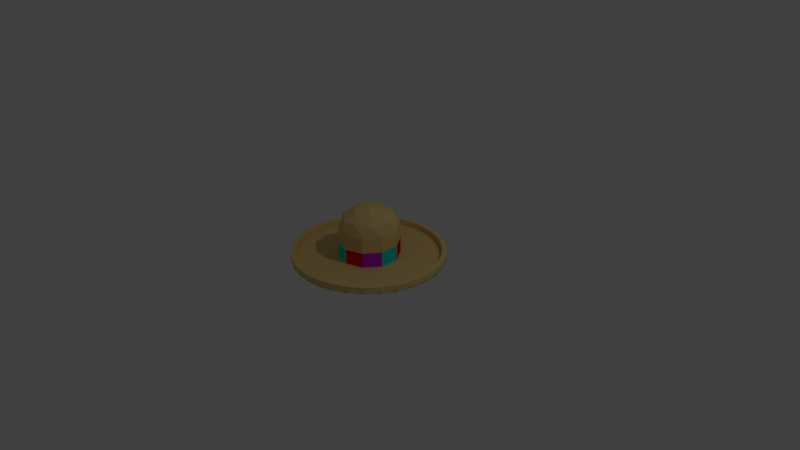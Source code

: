 # Source: Sombrero.blend  (saved by Blender 2.79.0; exported with 4.5.12 LTS)
import bpy
from mathutils import Matrix  # noqa: F401  (used for matrix-valued properties, if any)

bpy.ops.wm.read_factory_settings(use_empty=True)
scene = bpy.context.scene
scene.name = 'Scene'

# ---- collections
col_collection_1 = bpy.data.collections.new('Collection 1'); scene.collection.children.link(col_collection_1)

# ---- materials (node trees are filled in below, after node groups)
mat_material_001 = bpy.data.materials.new('Material.001')
mat_material_001.alpha_threshold = 0.0
mat_material_001.use_transparent_shadow = False
mat_material_001.diffuse_color = (0.8, 0.5741, 0.2279, 1.0)
mat_material_001.roughness = 0.5
mat_material_002 = bpy.data.materials.new('Material.002')
mat_material_002.alpha_threshold = 0.0
mat_material_002.use_transparent_shadow = False
mat_material_002.diffuse_color = (0.5594, 0.01736, 0.8, 1.0)
mat_material_002.roughness = 0.5
mat_material_003 = bpy.data.materials.new('Material.003')
mat_material_003.alpha_threshold = 0.0
mat_material_003.use_transparent_shadow = False
mat_material_003.diffuse_color = (0.006798, 0.8, 0.7368, 1.0)
mat_material_003.roughness = 0.5
mat_material_004 = bpy.data.materials.new('Material.004')
mat_material_004.alpha_threshold = 0.0
mat_material_004.use_transparent_shadow = False
mat_material_004.diffuse_color = (0.004009, 0.8, 0.0, 1.0)
mat_material_004.specular_color = (0.01096, 1.0, 0.0)
mat_material_004.roughness = 0.5
mat_material_005 = bpy.data.materials.new('Material.005')
mat_material_005.alpha_threshold = 0.0
mat_material_005.use_transparent_shadow = False
mat_material_005.diffuse_color = (0.8, 0.0, 0.005435, 1.0)
mat_material_005.roughness = 0.5

# ---- material node trees

# ---- world
world_world = bpy.data.worlds.new('World'); scene.world = world_world
world_world.color = (0.05088, 0.05088, 0.05088)
world_world.use_sun_shadow = False
world_world.sun_shadow_jitter_overblur = 0.0
world_world.cycles.sampling_method = 'MANUAL'

# ---- cameras
cam_camera = bpy.data.cameras.new('Camera')
cam_camera.clip_end = 100.0
cam_camera.lens = 35.0
cam_camera.sensor_width = 32.0
cam_camera.sensor_height = 18.0
cam_camera.ortho_scale = 7.314
cam_camera.dof.focus_distance = 0.0
cam_camera.dof.aperture_fstop = 128.0

# ---- lights
light_lamp = bpy.data.lights.new('Lamp', 'POINT')
light_lamp.transmission_factor = 0.0
light_lamp.cutoff_distance = 30.0
light_lamp.energy = 100.0
light_lamp.shadow_buffer_clip_start = 1.001
light_lamp.shadow_soft_size = 0.1
light_lamp.shadow_maximum_resolution = 0.006
light_lamp.use_absolute_resolution = True

# ---- meshes
me_circle = bpy.data.meshes.new('Circle')
me_circle.from_pydata([(-1.397e-08, 2.254e-07, -0.006811), (0.0, 1.0, 0.03051), (-0.1951, 0.9808, 0.03051), (-0.3827, 0.9239, 0.03051), (-0.5556, 0.8315, 0.03051), (-0.7071, 0.7071, 0.03051), (-0.8315, 0.5556, 0.03051), (-0.9239, 0.3827, 0.03051), (-0.9808, 0.1951, 0.03051), (-1.0, 7.55e-08, 0.03051), (-0.9808, -0.1951, 0.03051), (-0.9239, -0.3827, 0.03051), (-0.8315, -0.5556, 0.03051), (-0.7071, -0.7071, 0.03051), (-0.5556, -0.8315, 0.03051), (-0.3827, -0.9239, 0.03051), (-0.1951, -0.9808, 0.03051), (3.258e-07, -1.0, 0.03051), (0.1951, -0.9808, 0.03051), (0.3827, -0.9239, 0.03051), (0.5556, -0.8315, 0.03051), (0.7071, -0.7071, 0.03051), (0.8315, -0.5556, 0.03051), (0.9239, -0.3827, 0.03051), (0.9808, -0.1951, 0.03051), (1.0, 9.656e-07, 0.03051), (0.9808, 0.1951, 0.03051), (0.9239, 0.3827, 0.03051), (0.8315, 0.5556, 0.03051), (0.7071, 0.7071, 0.03051), (0.5556, 0.8315, 0.03051), (0.3827, 0.9239, 0.03051), (0.1951, 0.9808, 0.03051), (0.0, 1.0, 0.03051), (-0.1951, 0.9808, 0.03051), (-0.3827, 0.9239, 0.03051), (-0.5556, 0.8315, 0.03051), (-0.7071, 0.7071, 0.03051), (-0.8315, 0.5556, 0.03051), (-0.9239, 0.3827, 0.03051), (-0.9808, 0.1951, 0.03051), (-1.0, 7.55e-08, 0.03051), (-0.9808, -0.1951, 0.03051), (-0.9239, -0.3827, 0.03051), (-0.8315, -0.5556, 0.03051), (-0.7071, -0.7071, 0.03051), (-0.5556, -0.8315, 0.03051), (-0.3827, -0.9239, 0.03051), (-0.1951, -0.9808, 0.03051), (3.258e-07, -1.0, 0.03051), (0.1951, -0.9808, 0.03051), (0.3827, -0.9239, 0.03051), (0.5556, -0.8315, 0.03051), (0.7071, -0.7071, 0.03051), (0.8315, -0.5556, 0.03051), (0.9239, -0.3827, 0.03051), (0.9808, -0.1951, 0.03051), (1.0, 9.656e-07, 0.03051), (0.9808, 0.1951, 0.03051), (0.9239, 0.3827, 0.03051), (0.8315, 0.5556, 0.03051), (0.7071, 0.7071, 0.03051), (0.5556, 0.8315, 0.03051), (0.3827, 0.9239, 0.03051), (0.1951, 0.9808, 0.03051), (7.439e-12, 1.0, 0.08037), (-0.1951, 0.9808, 0.08037), (-0.3827, 0.9239, 0.08037), (-0.5556, 0.8315, 0.08037), (-0.7071, 0.7071, 0.08037), (-0.8315, 0.5556, 0.08037), (-0.9239, 0.3827, 0.08037), (-0.9808, 0.1951, 0.08037), (-1.0, 7.55e-08, 0.08037), (-0.9808, -0.1951, 0.08037), (-0.9239, -0.3827, 0.08037), (-0.8315, -0.5556, 0.08037), (-0.7071, -0.7071, 0.08037), (-0.5556, -0.8315, 0.08037), (-0.3827, -0.9239, 0.08037), (-0.1951, -0.9808, 0.08037), (3.258e-07, -1.0, 0.08037), (0.1951, -0.9808, 0.08037), (0.3827, -0.9239, 0.08037), (0.5556, -0.8315, 0.08037), (0.7071, -0.7071, 0.08037), (0.8315, -0.5556, 0.08037), (0.9239, -0.3827, 0.08037), (0.9808, -0.1951, 0.08037), (1.0, 9.656e-07, 0.08037), (0.9808, 0.1951, 0.08037), (0.9239, 0.3827, 0.08037), (0.8315, 0.5556, 0.08037), (0.7071, 0.7071, 0.08037), (0.5556, 0.8315, 0.08037), (0.3827, 0.9239, 0.08037), (0.1951, 0.9808, 0.08037), (-7.686e-09, 0.9352, 0.08037), (-0.1825, 0.9172, 0.08037), (-0.3579, 0.864, 0.08037), (-0.5196, 0.7776, 0.08037), (-0.6613, 0.6613, 0.08037), (-0.7776, 0.5196, 0.08037), (-0.864, 0.3579, 0.08037), (-0.9172, 0.1825, 0.08037), (-0.9352, 8.907e-08, 0.08037), (-0.9172, -0.1825, 0.08037), (-0.864, -0.3579, 0.08037), (-0.7776, -0.5196, 0.08037), (-0.6613, -0.6613, 0.08037), (-0.5196, -0.7776, 0.08037), (-0.3579, -0.864, 0.08037), (-0.1825, -0.9172, 0.08037), (2.97e-07, -0.9352, 0.08037), (0.1825, -0.9172, 0.08037), (0.3579, -0.864, 0.08037), (0.5196, -0.7776, 0.08037), (0.6613, -0.6613, 0.08037), (0.7776, -0.5196, 0.08037), (0.864, -0.3579, 0.08037), (0.9172, -0.1825, 0.08037), (0.9352, 9.215e-07, 0.08037), (0.9172, 0.1825, 0.08037), (0.864, 0.3579, 0.08037), (0.7776, 0.5196, 0.08037), (0.6613, 0.6613, 0.08037), (0.5196, 0.7776, 0.08037), (0.3579, 0.864, 0.08037), (0.1824, 0.9172, 0.08037), (0.001943, 0.9287, -5.987e-05), (-0.1805, 0.9107, -5.987e-05), (-0.3559, 0.8575, -5.987e-05), (-0.5176, 0.771, -5.987e-05), (-0.6594, 0.6547, -5.987e-05), (-0.7757, 0.513, -5.987e-05), (-0.8621, 0.3513, -5.987e-05), (-0.9153, 0.1759, -5.987e-05), (-0.9333, -0.006552, -5.987e-05), (-0.9153, -0.189, -5.987e-05), (-0.8621, -0.3644, -5.987e-05), (-0.7757, -0.5261, -5.987e-05), (-0.6594, -0.6678, -5.987e-05), (-0.5176, -0.7842, -5.987e-05), (-0.3559, -0.8706, -5.987e-05), (-0.1805, -0.9238, -5.987e-05), (0.001943, -0.9418, -5.987e-05), (0.1844, -0.9238, -5.987e-05), (0.3598, -0.8706, -5.987e-05), (0.5215, -0.7842, -5.987e-05), (0.6632, -0.6678, -5.987e-05), (0.7795, -0.5261, -5.987e-05), (0.866, -0.3644, -5.987e-05), (0.9192, -0.189, -5.987e-05), (0.9372, -0.006551, -5.987e-05), (0.9192, 0.1759, -5.987e-05), (0.866, 0.3513, -5.987e-05), (0.7795, 0.513, -5.987e-05), (0.6632, 0.6547, -5.987e-05), (0.5215, 0.7711, -5.987e-05), (0.3598, 0.8575, -5.987e-05), (0.1844, 0.9107, -5.987e-05), (-0.3773, 0.1304, 0.2025), (-0.3773, -0.08909, 0.2025), (-0.005737, -0.3345, 0.2025), (-0.2354, -0.2667, 0.2025), (0.3658, -0.08909, 0.2025), (0.2239, -0.2667, 0.2025), (0.2239, 0.308, 0.2025), (0.3658, 0.1304, 0.2025), (-0.2354, 0.308, 0.2025), (-0.005737, 0.3759, 0.2025), (0.2769, -0.1899, 0.5295), (-0.1137, -0.3201, 0.5295), (0.2769, 0.2313, 0.5295), (-0.1137, 0.3614, 0.5295), (-0.3551, 0.02068, 0.5295), (-0.005737, 0.02068, 0.6917), (-0.3773, 0.1445, 0.3982), (-0.3773, -0.1031, 0.3982), (-0.005737, -0.3799, 0.3982), (-0.2354, -0.3034, 0.3982), (0.3658, -0.1031, 0.3982), (0.2239, -0.3034, 0.3982), (0.2239, 0.3447, 0.3982), (0.3658, 0.1445, 0.3982), (-0.2354, 0.3447, 0.3982), (-0.005737, 0.4212, 0.3982), (-0.2746, -0.1796, 0.5525), (0.09695, -0.3034, 0.5525), (0.3266, 0.02068, 0.5525), (0.09695, 0.3447, 0.5525), (-0.2746, 0.221, 0.5525), (-0.0692, -0.1796, 0.6479), (-0.2111, 0.02068, 0.6479), (0.1604, -0.1031, 0.6479), (0.1604, 0.1445, 0.6479), (-0.0692, 0.221, 0.6479), (-0.3773, 0.1445, 0.002007), (-0.3773, -0.1031, 0.002007), (-0.005737, -0.3799, 0.002007), (-0.2354, -0.3034, 0.002007), (0.3658, -0.1031, 0.002007), (0.2239, -0.3034, 0.002007), (0.2239, 0.3447, 0.002007), (0.3658, 0.1445, 0.002007), (-0.2354, 0.3447, 0.002007), (-0.005737, 0.4212, 0.002007), (0.2239, 0.3447, 0.2107), (0.3658, 0.1445, 0.2075), (-0.2354, -0.3034, 0.1956), (-0.3773, -0.1031, 0.1989), (0.2239, -0.3034, 0.198), (-0.005737, -0.3799, 0.1953), (0.3658, -0.1031, 0.2026), (-0.005737, 0.4212, 0.2111), (-0.3773, 0.1445, 0.2037), (-0.2354, 0.3447, 0.2084), (-0.1951, 0.9808, -0.006811), (0.0, 1.0, -0.006811), (-0.3827, 0.9239, -0.006811), (-0.5556, 0.8315, -0.006811), (-0.7071, 0.7071, -0.006811), (-0.8315, 0.5556, -0.006811), (-0.9239, 0.3827, -0.006811), (-0.9808, 0.1951, -0.006813), (-1.0, 7.55e-08, -0.006811), (-0.9808, -0.1951, -0.006811), (-0.9239, -0.3827, -0.006811), (-0.8315, -0.5556, -0.006811), (-0.7071, -0.7071, -0.006811), (-0.5556, -0.8315, -0.006811), (-0.3827, -0.9239, -0.006811), (-0.1951, -0.9808, -0.006811), (3.258e-07, -1.0, -0.006811), (0.1951, -0.9808, -0.006811), (0.3827, -0.9239, -0.006811), (0.5556, -0.8315, -0.006811), (0.7071, -0.7071, -0.006811), (0.8315, -0.5556, -0.006811), (0.9239, -0.3827, -0.006811), (0.9808, -0.1951, -0.006811), (1.0, 9.656e-07, -0.006811), (0.9808, 0.1951, -0.006813), (0.9239, 0.3827, -0.006811), (0.8315, 0.5556, -0.006811), (0.7071, 0.7071, -0.006811), (0.5556, 0.8315, -0.006811), (0.3827, 0.9239, -0.006811), (0.1951, 0.9808, -0.006811), (0.001943, 0.3266, -5.987e-05), (-0.06306, 0.3202, -5.987e-05), (-0.1256, 0.3013, -5.987e-05), (-0.1832, 0.2705, -5.987e-05), (-0.2337, 0.2291, -5.987e-05), (-0.2751, 0.1786, -5.987e-05), (-0.3059, 0.121, -5.987e-05), (-0.3249, 0.05845, -5.987e-05), (-0.3313, -0.006552, -5.987e-05), (-0.3249, -0.07156, -5.987e-05), (-0.3059, -0.1341, -5.987e-05), (-0.2751, -0.1917, -5.987e-05), (-0.2337, -0.2422, -5.987e-05), (-0.1832, -0.2836, -5.987e-05), (-0.1256, -0.3144, -5.987e-05), (-0.06306, -0.3333, -5.987e-05), (0.001943, -0.3397, -5.987e-05), (0.06695, -0.3333, -5.987e-05), (0.1295, -0.3144, -5.987e-05), (0.1871, -0.2836, -5.987e-05), (0.2375, -0.2422, -5.987e-05), (0.279, -0.1917, -5.987e-05), (0.3098, -0.1341, -5.987e-05), (0.3287, -0.07155, -5.987e-05), (0.3351, -0.006551, -5.987e-05), (0.3287, 0.05845, -5.987e-05), (0.3098, 0.121, -5.987e-05), (0.279, 0.1786, -5.987e-05), (0.2375, 0.2291, -5.987e-05), (0.1871, 0.2705, -5.987e-05), (0.1295, 0.3013, -5.987e-05), (0.06695, 0.3202, -5.987e-05)], [], [(19, 51, 52, 20), (227, 228, 12, 11), (241, 242, 26, 25), (228, 229, 13, 12), (242, 243, 27, 26), (229, 230, 14, 13), (243, 244, 28, 27), (230, 231, 15, 14), (218, 217, 2, 1), (244, 245, 29, 28), (231, 232, 16, 15), (217, 219, 3, 2), (245, 246, 30, 29), (232, 233, 17, 16), (219, 220, 4, 3), (246, 247, 31, 30), (233, 234, 18, 17), (220, 221, 5, 4), (247, 248, 32, 31), (234, 235, 19, 18), (221, 222, 6, 5), (248, 218, 1, 32), (235, 236, 20, 19), (222, 223, 7, 6), (236, 237, 21, 20), (223, 224, 8, 7), (237, 238, 22, 21), (224, 225, 9, 8), (238, 239, 23, 22), (225, 226, 10, 9), (239, 240, 24, 23), (226, 227, 11, 10), (240, 241, 25, 24), (54, 55, 87, 86), (6, 38, 39, 7), (20, 52, 53, 21), (7, 39, 40, 8), (21, 53, 54, 22), (8, 40, 41, 9), (22, 54, 55, 23), (9, 41, 42, 10), (23, 55, 56, 24), (10, 42, 43, 11), (24, 56, 57, 25), (11, 43, 44, 12), (25, 57, 58, 26), (12, 44, 45, 13), (26, 58, 59, 27), (13, 45, 46, 14), (27, 59, 60, 28), (14, 46, 47, 15), (1, 33, 34, 2), (28, 60, 61, 29), (15, 47, 48, 16), (2, 34, 35, 3), (29, 61, 62, 30), (16, 48, 49, 17), (3, 35, 36, 4), (30, 62, 63, 31), (17, 49, 50, 18), (4, 36, 37, 5), (31, 63, 64, 32), (18, 50, 51, 19), (5, 37, 38, 6), (32, 64, 33, 1), (41, 42, 74, 73), (55, 56, 88, 87), (42, 43, 75, 74), (56, 57, 89, 88), (43, 44, 76, 75), (57, 58, 90, 89), (44, 45, 77, 76), (58, 59, 91, 90), (45, 46, 78, 77), (59, 60, 92, 91), (46, 47, 79, 78), (33, 34, 66, 65), (60, 61, 93, 92), (47, 48, 80, 79), (34, 35, 67, 66), (61, 62, 94, 93), (48, 49, 81, 80), (35, 36, 68, 67), (62, 63, 95, 94), (49, 50, 82, 81), (36, 37, 69, 68), (63, 64, 96, 95), (50, 51, 83, 82), (37, 38, 70, 69), (64, 33, 65, 96), (51, 52, 84, 83), (38, 39, 71, 70), (52, 53, 85, 84), (39, 40, 72, 71), (53, 54, 86, 85), (40, 41, 73, 72), (89, 90, 122, 121), (76, 77, 109, 108), (90, 91, 123, 122), (77, 78, 110, 109), (91, 92, 124, 123), (78, 79, 111, 110), (65, 66, 98, 97), (92, 93, 125, 124), (79, 80, 112, 111), (66, 67, 99, 98), (93, 94, 126, 125), (80, 81, 113, 112), (67, 68, 100, 99), (94, 95, 127, 126), (81, 82, 114, 113), (68, 69, 101, 100), (95, 96, 128, 127), (82, 83, 115, 114), (69, 70, 102, 101), (96, 65, 97, 128), (83, 84, 116, 115), (70, 71, 103, 102), (84, 85, 117, 116), (71, 72, 104, 103), (85, 86, 118, 117), (72, 73, 105, 104), (86, 87, 119, 118), (73, 74, 106, 105), (87, 88, 120, 119), (74, 75, 107, 106), (88, 89, 121, 120), (75, 76, 108, 107), (122, 123, 155, 154), (109, 110, 142, 141), (123, 124, 156, 155), (110, 111, 143, 142), (97, 98, 130, 129), (124, 125, 157, 156), (111, 112, 144, 143), (98, 99, 131, 130), (125, 126, 158, 157), (112, 113, 145, 144), (99, 100, 132, 131), (126, 127, 159, 158), (113, 114, 146, 145), (100, 101, 133, 132), (127, 128, 160, 159), (114, 115, 147, 146), (101, 102, 134, 133), (128, 97, 129, 160), (115, 116, 148, 147), (102, 103, 135, 134), (116, 117, 149, 148), (103, 104, 136, 135), (117, 118, 150, 149), (104, 105, 137, 136), (118, 119, 151, 150), (105, 106, 138, 137), (119, 120, 152, 151), (106, 107, 139, 138), (120, 121, 153, 152), (107, 108, 140, 139), (121, 122, 154, 153), (108, 109, 141, 140), (161, 169, 170, 167, 168, 165, 166, 163, 164, 162), (172, 192, 187), (171, 194, 188), (173, 195, 189), (174, 196, 190), (175, 193, 191), (193, 176, 196), (193, 196, 191), (191, 196, 174), (196, 176, 195), (196, 195, 190), (190, 195, 173), (195, 176, 194), (195, 194, 189), (189, 194, 171), (194, 176, 192), (194, 192, 188), (188, 192, 172), (192, 176, 193), (192, 193, 187), (187, 193, 175), (177, 175, 191), (177, 191, 185), (185, 191, 174), (186, 174, 190), (186, 190, 183), (183, 190, 173), (184, 173, 189), (184, 189, 181), (181, 189, 171), (182, 171, 188), (182, 188, 179), (179, 188, 172), (180, 172, 187), (180, 187, 178), (178, 187, 175), (185, 174, 186), (183, 173, 184), (181, 171, 182), (179, 172, 180), (178, 175, 177), (208, 204, 203, 207), (210, 198, 200, 209), (212, 199, 202, 211), (211, 202, 201, 213), (213, 201, 204, 208), (207, 203, 206, 214), (209, 200, 199, 212), (216, 205, 197, 215), (214, 206, 205, 216), (215, 197, 198, 210), (185, 216, 215, 177), (186, 214, 216, 185), (179, 212, 211, 182), (182, 211, 213, 181), (177, 215, 210, 178), (178, 210, 209, 180), (180, 209, 212, 179), (181, 213, 208, 184), (184, 208, 207, 183), (183, 207, 214, 186), (0, 217, 218), (0, 219, 217), (0, 220, 219), (0, 221, 220), (0, 222, 221), (0, 223, 222), (0, 224, 223), (0, 225, 224), (0, 226, 225), (0, 227, 226), (0, 228, 227), (0, 229, 228), (0, 230, 229), (0, 231, 230), (0, 232, 231), (0, 233, 232), (0, 234, 233), (0, 235, 234), (0, 236, 235), (0, 237, 236), (0, 238, 237), (0, 239, 238), (0, 240, 239), (0, 241, 240), (0, 242, 241), (0, 243, 242), (0, 244, 243), (0, 245, 244), (0, 246, 245), (0, 247, 246), (0, 248, 247), (0, 218, 248), (159, 160, 280, 279), (146, 147, 267, 266), (133, 134, 254, 253), (160, 129, 249, 280), (147, 148, 268, 267), (134, 135, 255, 254), (148, 149, 269, 268), (135, 136, 256, 255), (149, 150, 270, 269), (136, 137, 257, 256), (150, 151, 271, 270), (137, 138, 258, 257), (151, 152, 272, 271), (138, 139, 259, 258), (152, 153, 273, 272), (139, 140, 260, 259), (153, 154, 274, 273), (140, 141, 261, 260), (154, 155, 275, 274), (141, 142, 262, 261), (155, 156, 276, 275), (142, 143, 263, 262), (129, 130, 250, 249), (156, 157, 277, 276), (143, 144, 264, 263), (130, 131, 251, 250), (157, 158, 278, 277), (144, 145, 265, 264), (131, 132, 252, 251), (158, 159, 279, 278), (145, 146, 266, 265), (132, 133, 253, 252)])
me_circle.polygons.foreach_set('material_index', [0, 0, 0, 0, 0, 0, 0, 0, 0, 0, 0, 0, 0, 0, 0, 0, 0, 0, 0, 0, 0, 0, 0, 0, 0, 0, 0, 0, 0, 0, 0, 0, 0, 0, 0, 0, 0, 0, 0, 0, 0, 0, 0, 0, 0, 0, 0, 0, 0, 0, 0, 0, 0, 0, 0, 0, 0, 0, 0, 0, 0, 0, 0, 0, 0, 0, 0, 0, 0, 0, 0, 0, 0, 0, 0, 0, 0, 0, 0, 0, 0, 0, 0, 0, 0, 0, 0, 0, 0, 0, 0, 0, 0, 0, 0, 0, 0, 0, 0, 0, 0, 0, 0, 0, 0, 0, 0, 0, 0, 0, 0, 0, 0, 0, 0, 0, 0, 0, 0, 0, 0, 0, 0, 0, 0, 0, 0, 0, 0, 0, 0, 0, 0, 0, 0, 0, 0, 0, 0, 0, 0, 0, 0, 0, 0, 0, 0, 0, 0, 0, 0, 0, 0, 0, 0, 0, 0, 0, 0, 0, 0, 0, 0, 0, 0, 0, 0, 0, 0, 0, 0, 0, 0, 0, 0, 0, 0, 0, 0, 0, 0, 0, 0, 0, 0, 0, 0, 0, 0, 0, 0, 0, 0, 0, 0, 0, 0, 0, 0, 0, 0, 4, 3, 4, 1, 2, 1, 2, 2, 3, 1, 0, 0, 0, 0, 0, 0, 0, 0, 0, 0, 0, 0, 0, 0, 0, 0, 0, 0, 0, 0, 0, 0, 0, 0, 0, 0, 0, 0, 0, 0, 0, 0, 0, 0, 0, 0, 0, 0, 0, 0, 0, 0, 0, 0, 0, 0, 0, 0, 0, 0, 0, 0, 0, 0, 0, 0, 0, 0, 0, 0, 0, 0, 0, 0, 0, 0, 0, 0, 0, 0, 0, 0, 0, 0])
me_circle.materials.append(mat_material_001)
me_circle.materials.append(mat_material_002)
me_circle.materials.append(mat_material_003)
me_circle.materials.append(mat_material_004)
me_circle.materials.append(mat_material_005)
me_circle.use_remesh_preserve_volume = False
me_circle.use_remesh_preserve_attributes = False
me_circle.use_mirror_vertex_groups = False
me_circle.update()
me_circle.normals_split_custom_set([tuple(v) for v in zip(*[iter([0.0, 0.0, 1.0, 0.0, 0.0, 1.0, 0.0, 0.0, 1.0, 0.0, 0.0, 1.0, 0.4714, -0.8819, 0.0, -0.4714, 0.8819, -4.371e-08, -0.8819, -0.4714, 0.0, -0.8819, -0.4714, 0.0, -0.09799, 0.9952, -9.183e-06, 0.09804, -0.9952, 9.148e-06, 0.9952, 0.09798, -3.079e-05, 0.9952, 0.09798, -3.079e-05, 0.6344, -0.773, 0.0, -0.6344, 0.773, -4.371e-08, -0.773, -0.6344, 0.0, -0.773, -0.6344, 0.0, -0.2903, 0.9569, 9.181e-06, 0.2903, -0.9569, -9.103e-06, 0.9569, 0.2903, -3.106e-05, 0.9569, 0.2903, -3.106e-05, 0.773, -0.6344, 0.0, -0.773, 0.6344, -4.371e-08, -0.6344, -0.773, 0.0, -0.6344, -0.773, 0.0, -0.4714, 0.8819, 0.0, 0.4714, -0.8819, -4.371e-08, 0.8819, 0.4714, 0.0, 0.8819, 0.4714, 0.0, 0.8819, -0.4714, 0.0, -0.8819, 0.4714, -4.371e-08, -0.4714, -0.8819, 0.0, -0.4714, -0.8819, 0.0, -0.9952, -0.09802, 0.0, 0.9952, 0.09802, -4.371e-08, -0.09802, 0.9952, 0.0, -0.09802, 0.9952, 0.0, -0.6344, 0.773, 0.0, 0.6344, -0.773, -4.371e-08, 0.773, 0.6344, 0.0, 0.773, 0.6344, 0.0, 0.9569, -0.2903, 0.0, -0.9569, 0.2903, -4.371e-08, -0.2903, -0.9569, 0.0, -0.2903, -0.9569, 0.0, -0.9569, -0.2903, 0.0, 0.9569, 0.2903, -4.371e-08, -0.2903, 0.9569, 0.0, -0.2903, 0.9569, 0.0, -0.773, 0.6344, 0.0, 0.773, -0.6344, -4.371e-08, 0.6344, 0.773, 0.0, 0.6344, 0.773, 0.0, 0.9952, -0.09802, 0.0, -0.9952, 0.09802, -4.371e-08, -0.09802, -0.9952, 0.0, -0.09802, -0.9952, 0.0, -0.8819, -0.4714, 0.0, 0.8819, 0.4714, -4.371e-08, -0.4714, 0.8819, 0.0, -0.4714, 0.8819, 0.0, -0.8819, 0.4714, 0.0, 0.8819, -0.4714, -4.371e-08, 0.4714, 0.8819, 0.0, 0.4714, 0.8819, 0.0, 0.9952, 0.09802, 0.0, -0.9952, -0.09802, -4.371e-08, 0.09802, -0.9952, 0.0, 0.09802, -0.9952, 0.0, -0.773, -0.6344, 0.0, 0.773, 0.6344, -4.371e-08, -0.6344, 0.773, 0.0, -0.6344, 0.773, 0.0, -0.9569, 0.2903, 0.0, 0.9569, -0.2903, -4.371e-08, 0.2903, 0.9569, 0.0, 0.2903, 0.9569, 0.0, 0.9569, 0.2903, 0.0, -0.9569, -0.2903, -4.371e-08, 0.2903, -0.9569, 0.0, 0.2903, -0.9569, 0.0, -0.6344, -0.773, 0.0, 0.6344, 0.773, -4.371e-08, -0.773, 0.6344, 0.0, -0.773, 0.6344, 0.0, -0.9952, 0.09802, 0.0, 0.9952, -0.09802, -4.371e-08, 0.09802, 0.9952, 0.0, 0.09802, 0.9952, 0.0, 0.8819, 0.4714, 0.0, -0.8819, -0.4714, -4.371e-08, 0.4714, -0.8819, 0.0, 0.4714, -0.8819, 0.0, -0.4714, -0.8819, 0.0, 0.4714, 0.8819, -4.371e-08, -0.8819, 0.4714, 0.0, -0.8819, 0.4714, 0.0, 0.773, 0.6344, 0.0, -0.773, -0.6344, -4.371e-08, 0.6344, -0.773, 0.0, 0.6344, -0.773, 0.0, -0.2903, -0.9569, -9.183e-06, 0.2903, 0.9569, 9.092e-06, -0.9569, 0.2903, -3.081e-05, -0.9569, 0.2903, -3.081e-05, 0.6344, 0.773, 0.0, -0.6344, -0.773, -4.371e-08, 0.773, -0.6344, 0.0, 0.773, -0.6344, 0.0, -0.09804, -0.9952, 9.181e-06, 0.09799, 0.9952, -9.103e-06, -0.9952, 0.09798, -3.079e-05, -0.9952, 0.09798, -3.079e-05, 0.4714, 0.8819, 0.0, -0.4714, -0.8819, -4.371e-08, 0.8819, -0.4714, 0.0, 0.8819, -0.4714, 0.0, 0.09802, -0.9952, 0.0, -0.09802, 0.9952, -4.371e-08, -0.9952, -0.09802, 0.0, -0.9952, -0.09802, 0.0, 0.2903, 0.9569, 0.0, -0.2903, -0.9569, -4.371e-08, 0.9569, -0.2903, 0.0, 0.9569, -0.2903, 0.0, 0.2903, -0.9569, 0.0, -0.2903, 0.9569, -4.371e-08, -0.9569, -0.2903, 0.0, -0.9569, -0.2903, 0.0, 0.09802, 0.9952, 0.0, -0.09802, -0.9952, -4.371e-08, 0.9952, -0.09802, 0.0, 0.9952, -0.09802, 0.0, 0.8819, -0.4714, 0.0, 0.8819, -0.4714, 0.0, 0.8819, -0.4714, 0.0, 0.8819, -0.4714, 0.0, 0.0, 0.0, 1.0, 0.0, 0.0, 1.0, 0.0, 0.0, 1.0, 0.0, 0.0, 1.0, 0.0, 0.0, 1.0, 0.0, 0.0, 1.0, 0.0, 0.0, 1.0, 0.0, 0.0, 1.0, 0.0, 0.0, 1.0, 0.0, 0.0, 1.0, 0.0, 0.0, 1.0, 0.0, 0.0, 1.0, 0.0, 0.0, 1.0, 0.0, 0.0, 1.0, 0.0, 0.0, 1.0, 0.0, 0.0, 1.0, 0.0, 0.0, 1.0, 0.0, 0.0, 1.0, 0.0, 0.0, 1.0, 0.0, 0.0, 1.0, 0.0, 0.0, 1.0, 0.0, 0.0, 1.0, 0.0, 0.0, 1.0, 0.0, 0.0, 1.0, 0.0, 0.0, 1.0, 0.0, 0.0, 1.0, 0.0, 0.0, 1.0, 0.0, 0.0, 1.0, 0.0, 0.0, 1.0, 0.0, 0.0, 1.0, 0.0, 0.0, 1.0, 0.0, 0.0, 1.0, 0.0, 0.0, 1.0, 0.0, 0.0, 1.0, 0.0, 0.0, 1.0, 0.0, 0.0, 1.0, 0.0, 0.0, 1.0, 0.0, 0.0, 1.0, 0.0, 0.0, 1.0, 0.0, 0.0, 1.0, 0.0, 0.0, 1.0, 0.0, 0.0, 1.0, 0.0, 0.0, 1.0, 0.0, 0.0, 1.0, 0.0, 0.0, 1.0, 0.0, 0.0, 1.0, 0.0, 0.0, 1.0, 0.0, 0.0, 1.0, 0.0, 0.0, 1.0, 0.0, 0.0, 1.0, 0.0, 0.0, 1.0, 0.0, 0.0, 1.0, 0.0, 0.0, 1.0, 0.0, 0.0, 1.0, 0.0, 0.0, 1.0, 0.0, 0.0, 1.0, 0.0, 0.0, 1.0, 0.0, 0.0, 1.0, 0.0, 0.0, 1.0, 0.0, 0.0, 1.0, 0.0, 0.0, 1.0, 0.0, 0.0, 1.0, 0.0, 0.0, 1.0, 0.0, 0.0, 1.0, 0.0, 0.0, 1.0, 0.0, 0.0, 1.0, 0.0, 0.0, 1.0, 0.0, 0.0, 1.0, 0.0, 0.0, 1.0, 0.0, 0.0, 1.0, 0.0, 0.0, 1.0, 0.0, 0.0, 1.0, 0.0, 0.0, 1.0, 0.0, 0.0, 1.0, 0.0, 0.0, 1.0, 0.0, 0.0, 1.0, 0.0, 0.0, 1.0, 0.0, 0.0, 1.0, 0.0, 0.0, 1.0, 0.0, 0.0, 1.0, 0.0, 0.0, 1.0, 0.0, 0.0, 1.0, 0.0, 0.0, 1.0, 0.0, 0.0, 1.0, 0.0, 0.0, 1.0, 0.0, 0.0, 1.0, 0.0, 0.0, 1.0, 0.0, 0.0, 1.0, 0.0, 0.0, 1.0, 0.0, 0.0, 1.0, 0.0, 0.0, 1.0, 0.0, 0.0, 1.0, 0.0, 0.0, 1.0, 0.0, 0.0, 1.0, 0.0, 0.0, 1.0, 0.0, 0.0, 1.0, 0.0, 0.0, 1.0, 0.0, 0.0, 1.0, 0.0, 0.0, 1.0, 0.0, 0.0, 1.0, 0.0, 0.0, 1.0, 0.0, 0.0, 1.0, 0.0, 0.0, 1.0, 0.0, 0.0, 1.0, 0.0, 0.0, 1.0, 0.0, 0.0, 1.0, 0.0, 0.0, 1.0, 0.0, 0.0, 1.0, 0.0, 0.0, 1.0, 0.0, 0.0, 1.0, 0.0, 0.0, 1.0, 0.0, 0.0, 1.0, 0.0, 0.0, 1.0, 0.0, 0.0, 1.0, 0.0, 0.0, 1.0, 0.0, 0.0, 1.0, 0.0, 0.0, 1.0, 0.0, 0.0, 1.0, 0.0, 0.0, 1.0, 0.0, 0.0, 1.0, 0.0, 0.0, 1.0, 0.0, 0.0, 1.0, 0.0, 0.0, 1.0, 0.0, 0.0, 1.0, -0.9952, -0.09802, 0.0, -0.9952, -0.09802, 0.0, -0.9952, -0.09802, 0.0, -0.9952, -0.09802, 0.0, 0.9569, -0.2903, 0.0, 0.9569, -0.2903, 0.0, 0.9569, -0.2903, 0.0, 0.9569, -0.2903, 0.0, -0.9569, -0.2903, 0.0, -0.9569, -0.2903, 0.0, -0.9569, -0.2903, 0.0, -0.9569, -0.2903, 0.0, 0.9952, -0.09802, 0.0, 0.9952, -0.09802, 0.0, 0.9952, -0.09802, 0.0, 0.9952, -0.09802, 0.0, -0.8819, -0.4714, 0.0, -0.8819, -0.4714, 0.0, -0.8819, -0.4714, 0.0, -0.8819, -0.4714, 0.0, 0.9952, 0.09799, 9.46e-05, 0.9952, 0.09799, 9.46e-05, 0.9952, 0.09799, 9.46e-05, 0.9952, 0.09799, 9.46e-05, -0.773, -0.6344, 0.0, -0.773, -0.6344, 0.0, -0.773, -0.6344, 0.0, -0.773, -0.6344, 0.0, 0.9569, 0.2903, 9.471e-05, 0.9569, 0.2903, 9.471e-05, 0.9569, 0.2903, 9.471e-05, 0.9569, 0.2903, 9.471e-05, -0.6344, -0.773, 0.0, -0.6344, -0.773, 0.0, -0.6344, -0.773, 0.0, -0.6344, -0.773, 0.0, 0.8819, 0.4714, 0.0, 0.8819, 0.4714, 0.0, 0.8819, 0.4714, 0.0, 0.8819, 0.4714, 0.0, -0.4714, -0.8819, 0.0, -0.4714, -0.8819, 0.0, -0.4714, -0.8819, 0.0, -0.4714, -0.8819, 0.0, -0.09802, 0.9952, 0.0, -0.09802, 0.9952, 0.0, -0.09802, 0.9952, 0.0, -0.09802, 0.9952, 0.0, 0.773, 0.6344, 0.0, 0.773, 0.6344, 0.0, 0.773, 0.6344, 0.0, 0.773, 0.6344, 0.0, -0.2903, -0.9569, 0.0, -0.2903, -0.9569, 0.0, -0.2903, -0.9569, 0.0, -0.2903, -0.9569, 0.0, -0.2903, 0.9569, 0.0, -0.2903, 0.9569, 0.0, -0.2903, 0.9569, 0.0, -0.2903, 0.9569, 0.0, 0.6344, 0.773, 0.0, 0.6344, 0.773, 0.0, 0.6344, 0.773, 0.0, 0.6344, 0.773, 0.0, -0.09802, -0.9952, 0.0, -0.09802, -0.9952, 0.0, -0.09802, -0.9952, 0.0, -0.09802, -0.9952, 0.0, -0.4714, 0.8819, 0.0, -0.4714, 0.8819, 0.0, -0.4714, 0.8819, 0.0, -0.4714, 0.8819, 0.0, 0.4714, 0.8819, 0.0, 0.4714, 0.8819, 0.0, 0.4714, 0.8819, 0.0, 0.4714, 0.8819, 0.0, 0.09802, -0.9952, 0.0, 0.09802, -0.9952, 0.0, 0.09802, -0.9952, 0.0, 0.09802, -0.9952, 0.0, -0.6344, 0.773, 0.0, -0.6344, 0.773, 0.0, -0.6344, 0.773, 0.0, -0.6344, 0.773, 0.0, 0.2903, 0.9569, 0.0, 0.2903, 0.9569, 0.0, 0.2903, 0.9569, 0.0, 0.2903, 0.9569, 0.0, 0.2903, -0.9569, 0.0, 0.2903, -0.9569, 0.0, 0.2903, -0.9569, 0.0, 0.2903, -0.9569, 0.0, -0.773, 0.6344, 0.0, -0.773, 0.6344, 0.0, -0.773, 0.6344, 0.0, -0.773, 0.6344, 0.0, 0.09802, 0.9952, 0.0, 0.09802, 0.9952, 0.0, 0.09802, 0.9952, 0.0, 0.09802, 0.9952, 0.0, 0.4714, -0.8819, 0.0, 0.4714, -0.8819, 0.0, 0.4714, -0.8819, 0.0, 0.4714, -0.8819, 0.0, -0.8819, 0.4714, 0.0, -0.8819, 0.4714, 0.0, -0.8819, 0.4714, 0.0, -0.8819, 0.4714, 0.0, 0.6344, -0.773, 0.0, 0.6344, -0.773, 0.0, 0.6344, -0.773, 0.0, 0.6344, -0.773, 0.0, -0.9569, 0.2903, 9.452e-05, -0.9569, 0.2903, 9.452e-05, -0.9569, 0.2903, 9.452e-05, -0.9569, 0.2903, 9.452e-05, 0.773, -0.6344, 0.0, 0.773, -0.6344, 0.0, 0.773, -0.6344, 0.0, 0.773, -0.6344, 0.0, -0.9952, 0.09799, 9.46e-05, -0.9952, 0.09799, 9.46e-05, -0.9952, 0.09799, 9.46e-05, -0.9952, 0.09799, 9.46e-05, 0.0, 0.0, 1.0, 0.0, 0.0, 1.0, 0.0, 0.0, 1.0, 0.0, 0.0, 1.0, 7.615e-08, 0.0, 1.0, 7.615e-08, 0.0, 1.0, 7.615e-08, 0.0, 1.0, 7.615e-08, 0.0, 1.0, 7.615e-08, 0.0, 1.0, 7.615e-08, 0.0, 1.0, 7.615e-08, 0.0, 1.0, 7.615e-08, 0.0, 1.0, 0.0, 0.0, 1.0, 0.0, 0.0, 1.0, 0.0, 0.0, 1.0, 0.0, 0.0, 1.0, -7.615e-08, 0.0, 1.0, -7.615e-08, 0.0, 1.0, -7.615e-08, 0.0, 1.0, -7.615e-08, 0.0, 1.0, 0.0, 0.0, 1.0, 0.0, 0.0, 1.0, 0.0, 0.0, 1.0, 0.0, 0.0, 1.0, 9.519e-09, 0.0, 1.0, 9.519e-09, 0.0, 1.0, 9.519e-09, 0.0, 1.0, 9.519e-09, 0.0, 1.0, 0.0, 0.0, 1.0, 0.0, 0.0, 1.0, 0.0, 0.0, 1.0, 0.0, 0.0, 1.0, 3.808e-08, 0.0, 1.0, 3.808e-08, 0.0, 1.0, 3.808e-08, 0.0, 1.0, 3.808e-08, 0.0, 1.0, 0.0, 0.0, 1.0, 0.0, 0.0, 1.0, 0.0, 0.0, 1.0, 0.0, 0.0, 1.0, 0.0, 0.0, 1.0, 0.0, 0.0, 1.0, 0.0, 0.0, 1.0, 0.0, 0.0, 1.0, 1.904e-08, 0.0, 1.0, 1.904e-08, 0.0, 1.0, 1.904e-08, 0.0, 1.0, 1.904e-08, 0.0, 1.0, 0.0, 0.0, 1.0, 0.0, 0.0, 1.0, 0.0, 0.0, 1.0, 0.0, 0.0, 1.0, 3.808e-08, 0.0, 1.0, 3.808e-08, 0.0, 1.0, 3.808e-08, 0.0, 1.0, 3.808e-08, 0.0, 1.0, 9.519e-09, 0.0, 1.0, 9.519e-09, 0.0, 1.0, 9.519e-09, 0.0, 1.0, 9.519e-09, 0.0, 1.0, 7.615e-08, 0.0, 1.0, 7.615e-08, 0.0, 1.0, 7.615e-08, 0.0, 1.0, 7.615e-08, 0.0, 1.0, 0.0, 0.0, 1.0, 0.0, 0.0, 1.0, 0.0, 0.0, 1.0, 0.0, 0.0, 1.0, 3.808e-08, 0.0, 1.0, 3.808e-08, 0.0, 1.0, 3.808e-08, 0.0, 1.0, 3.808e-08, 0.0, 1.0, 7.615e-08, 0.0, 1.0, 7.615e-08, 0.0, 1.0, 7.615e-08, 0.0, 1.0, 7.615e-08, 0.0, 1.0, 2.856e-08, 0.0, 1.0, 2.856e-08, 0.0, 1.0, 2.856e-08, 0.0, 1.0, 2.856e-08, 0.0, 1.0, 0.0, 0.0, 1.0, 0.0, 0.0, 1.0, 0.0, 0.0, 1.0, 0.0, 0.0, 1.0, 0.0, 0.0, 1.0, 0.0, 0.0, 1.0, 0.0, 0.0, 1.0, 0.0, 0.0, 1.0, 0.0, 0.0, 1.0, 0.0, 0.0, 1.0, 0.0, 0.0, 1.0, 0.0, 0.0, 1.0, 0.0, 0.0, 1.0, 0.0, 0.0, 1.0, 0.0, 0.0, 1.0, 0.0, 0.0, 1.0, -7.615e-08, 0.0, 1.0, -7.615e-08, 0.0, 1.0, -7.615e-08, 0.0, 1.0, -7.615e-08, 0.0, 1.0, 7.615e-08, 0.0, 1.0, 7.615e-08, 0.0, 1.0, 7.615e-08, 0.0, 1.0, 7.615e-08, 0.0, 1.0, 0.0, 0.0, 1.0, 0.0, 0.0, 1.0, 0.0, 0.0, 1.0, 0.0, 0.0, 1.0, 7.615e-08, 0.0, 1.0, 7.615e-08, 0.0, 1.0, 7.615e-08, 0.0, 1.0, 7.615e-08, 0.0, 1.0, 0.0, 0.0, 1.0, 0.0, 0.0, 1.0, 0.0, 0.0, 1.0, 0.0, 0.0, 1.0, 7.615e-08, 0.0, 1.0, 7.615e-08, 0.0, 1.0, 7.615e-08, 0.0, 1.0, 7.615e-08, 0.0, 1.0, 7.615e-08, 0.0, 1.0, 7.615e-08, 0.0, 1.0, 7.615e-08, 0.0, 1.0, 7.615e-08, 0.0, 1.0, -7.615e-08, 0.0, 1.0, -7.615e-08, 0.0, 1.0, -7.615e-08, 0.0, 1.0, -7.615e-08, 0.0, 1.0, -0.9569, -0.2903, 0.0005307, -0.9569, -0.2903, 0.0005307, -0.9569, -0.2903, 0.0005307, -0.9569, -0.2903, 0.0005307, 0.6337, 0.7721, -0.04759, 0.6337, 0.7721, -0.04759, 0.6337, 0.7721, -0.04759, 0.6337, 0.7721, -0.04759, -0.8818, -0.4713, 0.01709, -0.8818, -0.4713, 0.01709, -0.8818, -0.4713, 0.01709, -0.8818, -0.4713, 0.01709, 0.4705, 0.8803, -0.06035, 0.4705, 0.8803, -0.06035, 0.4705, 0.8803, -0.06035, 0.4705, 0.8803, -0.06035, 0.09768, -0.9917, 0.08315, 0.09768, -0.9917, 0.08315, 0.09768, -0.9917, 0.08315, 0.09768, -0.9917, 0.08315, -0.7726, -0.634, 0.03299, -0.7726, -0.634, 0.03299, -0.7726, -0.634, 0.03299, -0.7726, -0.634, 0.03299, 0.2896, 0.9545, -0.07076, 0.2896, 0.9545, -0.07076, 0.2896, 0.9545, -0.07076, 0.2896, 0.9545, -0.07076, 0.2892, -0.9535, 0.08466, 0.2892, -0.9535, 0.08466, 0.2892, -0.9535, 0.08466, 0.2892, -0.9535, 0.08466, -0.6337, -0.7721, 0.04759, -0.6337, -0.7721, 0.04759, -0.6337, -0.7721, 0.04759, -0.6337, -0.7721, 0.04759, 0.09771, 0.9921, -0.07846, 0.09771, 0.9921, -0.07846, 0.09771, 0.9921, -0.07846, 0.09771, 0.9921, -0.07846, 0.4698, -0.8789, 0.08294, 0.4698, -0.8789, 0.08294, 0.4698, -0.8789, 0.08294, 0.4698, -0.8789, 0.08294, -0.4705, -0.8803, 0.06035, -0.4705, -0.8803, 0.06035, -0.4705, -0.8803, 0.06035, -0.4705, -0.8803, 0.06035, -0.09768, 0.9917, -0.08315, -0.09768, 0.9917, -0.08315, -0.09768, 0.9917, -0.08315, -0.09768, 0.9917, -0.08315, 0.6325, -0.7707, 0.07806, 0.6325, -0.7707, 0.07806, 0.6325, -0.7707, 0.07806, 0.6325, -0.7707, 0.07806, -0.2896, -0.9545, 0.07076, -0.2896, -0.9545, 0.07076, -0.2896, -0.9545, 0.07076, -0.2896, -0.9545, 0.07076, -0.2892, 0.9535, -0.08466, -0.2892, 0.9535, -0.08466, -0.2892, 0.9535, -0.08466, -0.2892, 0.9535, -0.08466, 0.7711, -0.6328, 0.07018, 0.7711, -0.6328, 0.07018, 0.7711, -0.6328, 0.07018, 0.7711, -0.6328, 0.07018, -0.09771, -0.9921, 0.07846, -0.09771, -0.9921, 0.07846, -0.09771, -0.9921, 0.07846, -0.09771, -0.9921, 0.07846, -0.4698, 0.8789, -0.08295, -0.4698, 0.8789, -0.08295, -0.4698, 0.8789, -0.08295, -0.4698, 0.8789, -0.08295, 0.8804, -0.4706, 0.0596, 0.8804, -0.4706, 0.0596, 0.8804, -0.4706, 0.0596, 0.8804, -0.4706, 0.0596, -0.6325, 0.7707, -0.07806, -0.6325, 0.7707, -0.07806, -0.6325, 0.7707, -0.07806, -0.6325, 0.7707, -0.07806, 0.9559, -0.29, 0.04671, 0.9559, -0.29, 0.04671, 0.9559, -0.29, 0.04671, 0.9559, -0.29, 0.04671, -0.7711, 0.6328, -0.07018, -0.7711, 0.6328, -0.07018, -0.7711, 0.6328, -0.07018, -0.7711, 0.6328, -0.07018, 0.9947, -0.09797, 0.03201, 0.9947, -0.09797, 0.03201, 0.9947, -0.09797, 0.03201, 0.9947, -0.09797, 0.03201, -0.8804, 0.4706, -0.0596, -0.8804, 0.4706, -0.0596, -0.8804, 0.4706, -0.0596, -0.8804, 0.4706, -0.0596, 0.9951, 0.098, 0.01605, 0.9951, 0.098, 0.01605, 0.9951, 0.098, 0.01605, 0.9951, 0.098, 0.01605, -0.9559, 0.29, -0.04671, -0.9559, 0.29, -0.04671, -0.9559, 0.29, -0.04671, -0.9559, 0.29, -0.04671, 0.9569, 0.2903, -0.0005306, 0.9569, 0.2903, -0.0005306, 0.9569, 0.2903, -0.0005306, 0.9569, 0.2903, -0.0005306, -0.9947, 0.09797, -0.03201, -0.9947, 0.09797, -0.03201, -0.9947, 0.09797, -0.03201, -0.9947, 0.09797, -0.03201, 0.8818, 0.4713, -0.01709, 0.8818, 0.4713, -0.01709, 0.8818, 0.4713, -0.01709, 0.8818, 0.4713, -0.01709, -0.9951, -0.09801, -0.01605, -0.9951, -0.09801, -0.01605, -0.9951, -0.09801, -0.01605, -0.9951, -0.09801, -0.01605, 0.7726, 0.634, -0.03299, 0.7726, 0.634, -0.03299, 0.7726, 0.634, -0.03299, 0.7726, 0.634, -0.03299, 0.0, 0.0, -1.0, 0.0, 0.0, -1.0, 0.0, 0.0, -1.0, 0.0, 0.0, -1.0, 0.0, 0.0, -1.0, 0.0, 0.0, -1.0, 0.0, 0.0, -1.0, 0.0, 0.0, -1.0, 0.0, 0.0, -1.0, 0.0, 0.0, -1.0, -0.3561, -0.5337, 0.767, -0.3561, -0.5337, 0.767, -0.3561, -0.5337, 0.767, 0.41, -0.4947, 0.7662, 0.41, -0.4947, 0.7662, 0.41, -0.4947, 0.7662, 0.6062, 0.2263, 0.7625, 0.6062, 0.2263, 0.7625, 0.6062, 0.2263, 0.7625, -0.03366, 0.6379, 0.7694, -0.03366, 0.6379, 0.7694, -0.03366, 0.6379, 0.7694, -0.6264, 0.1643, 0.762, -0.6264, 0.1643, 0.762, -0.6264, 0.1643, 0.762, -0.2065, 0.1463, 0.9675, -0.2065, 0.1463, 0.9675, -0.2065, 0.1463, 0.9675, -0.4035, 0.2859, 0.8691, -0.4035, 0.2859, 0.8691, -0.4035, 0.2859, 0.8691, -0.3561, 0.5337, 0.767, -0.3561, 0.5337, 0.767, -0.3561, 0.5337, 0.767, 0.07894, 0.2369, 0.9683, 0.07894, 0.2369, 0.9683, 0.07894, 0.2369, 0.9683, 0.1547, 0.4642, 0.8721, 0.1547, 0.4642, 0.8721, 0.1547, 0.4642, 0.8721, 0.41, 0.4947, 0.7662, 0.41, 0.4947, 0.7662, 0.41, 0.4947, 0.7662, 0.2551, 0.0, 0.9669, 0.2551, 0.0, 0.9669, 0.2551, 0.0, 0.9669, 0.4978, 0.0, 0.8673, 0.4978, 0.0, 0.8673, 0.4978, 0.0, 0.8673, 0.6062, -0.2263, 0.7625, 0.6062, -0.2263, 0.7625, 0.6062, -0.2263, 0.7625, 0.07893, -0.2369, 0.9683, 0.07893, -0.2369, 0.9683, 0.07893, -0.2369, 0.9683, 0.1547, -0.4642, 0.8721, 0.1547, -0.4642, 0.8721, 0.1547, -0.4642, 0.8721, -0.03366, -0.6379, 0.7694, -0.03366, -0.6379, 0.7694, -0.03366, -0.6379, 0.7694, -0.2065, -0.1463, 0.9675, -0.2065, -0.1463, 0.9675, -0.2065, -0.1463, 0.9675, -0.4035, -0.2859, 0.8691, -0.4035, -0.2859, 0.8691, -0.4035, -0.2859, 0.8691, -0.6264, -0.1643, 0.762, -0.6264, -0.1643, 0.762, -0.6264, -0.1643, 0.762, -0.8564, 0.2958, 0.4233, -0.8564, 0.2958, 0.4233, -0.8564, 0.2958, 0.4233, -0.7904, 0.56, 0.2484, -0.7904, 0.56, 0.2484, -0.7904, 0.56, 0.2484, -0.5589, 0.7103, 0.4278, -0.5589, 0.7103, 0.4278, -0.5589, 0.7103, 0.4278, 0.02426, 0.902, 0.4311, 0.02426, 0.902, 0.4311, 0.02426, 0.902, 0.4311, 0.3059, 0.9182, 0.2517, 0.3059, 0.9182, 0.2517, 0.3059, 0.9182, 0.2517, 0.5205, 0.7387, 0.4282, 0.5205, 0.7387, 0.4282, 0.5205, 0.7387, 0.4282, 0.8705, 0.2514, 0.423, 0.8705, 0.2514, 0.423, 0.8705, 0.2514, 0.423, 0.9692, 0.0, 0.2464, 0.9692, 0.0, 0.2464, 0.9692, 0.0, 0.2464, 0.8705, -0.2514, 0.423, 0.8705, -0.2514, 0.423, 0.8705, -0.2514, 0.423, 0.5205, -0.7387, 0.4282, 0.5205, -0.7387, 0.4282, 0.5205, -0.7387, 0.4282, 0.3059, -0.9182, 0.2517, 0.3059, -0.9182, 0.2517, 0.3059, -0.9182, 0.2517, 0.02426, -0.902, 0.4311, 0.02426, -0.902, 0.4311, 0.02426, -0.902, 0.4311, -0.5589, -0.7103, 0.4278, -0.5589, -0.7103, 0.4278, -0.5589, -0.7103, 0.4278, -0.7904, -0.56, 0.2484, -0.7904, -0.56, 0.2484, -0.7904, -0.56, 0.2484, -0.8564, -0.2958, 0.4233, -0.8564, -0.2958, 0.4233, -0.8564, -0.2958, 0.4233, -0.3115, 0.9349, 0.1699, -0.3115, 0.9349, 0.1699, -0.3115, 0.9349, 0.1699, 0.8044, 0.57, 0.1676, 0.8044, 0.57, 0.1676, 0.8044, 0.57, 0.1676, 0.8044, -0.57, 0.1676, 0.8044, -0.57, 0.1676, 0.8044, -0.57, 0.1676, -0.3115, -0.9349, 0.1699, -0.3115, -0.9349, 0.1699, -0.3115, -0.9349, 0.1699, -0.9861, 0.0, 0.1662, -0.9861, 0.0, 0.1662, -0.9861, 0.0, 0.1662, 0.8159, 0.5781, 2.777e-08, 0.8159, 0.5781, 2.777e-08, 0.8159, 0.5781, 2.777e-08, 0.8159, 0.5781, 2.777e-08, -0.8159, -0.5781, 5.546e-08, -0.8159, -0.5781, 5.546e-08, -0.8159, -0.5781, 5.546e-08, -0.8159, -0.5781, 5.546e-08, 0.3161, -0.9487, 0.0, 0.3161, -0.9487, 0.0, 0.3161, -0.9487, 0.0, 0.3161, -0.9487, 0.0, 0.8159, -0.5781, 0.0, 0.8159, -0.5781, 0.0, 0.8159, -0.5781, 0.0, 0.8159, -0.5781, 0.0, 1.0, 0.0, 0.0, 1.0, 0.0, 0.0, 1.0, 0.0, 0.0, 1.0, 0.0, 0.0, 0.3161, 0.9487, -5.82e-08, 0.3161, 0.9487, -5.82e-08, 0.3161, 0.9487, -5.82e-08, 0.3161, 0.9487, -5.82e-08, -0.3161, -0.9487, -1.062e-07, -0.3161, -0.9487, -1.062e-07, -0.3161, -0.9487, -1.062e-07, -0.3161, -0.9487, -1.062e-07, -0.8159, 0.5781, 0.0, -0.8159, 0.5781, 0.0, -0.8159, 0.5781, 0.0, -0.8159, 0.5781, 0.0, -0.3161, 0.9487, -1.022e-07, -0.3161, 0.9487, -1.022e-07, -0.3161, 0.9487, -1.022e-07, -0.3161, 0.9487, -1.022e-07, -1.0, 0.0, 0.0, -1.0, 0.0, 0.0, -1.0, 0.0, 0.0, -1.0, 0.0, 0.0, -0.8159, 0.5781, 0.0, -0.8159, 0.5781, 0.0, -0.8159, 0.5781, 0.0, -0.8159, 0.5781, 0.0, -0.3161, 0.9487, 5.072e-08, -0.3161, 0.9487, 5.072e-08, -0.3161, 0.9487, 5.072e-08, -0.3161, 0.9487, 5.072e-08, 0.3161, -0.9487, 6.005e-08, 0.3161, -0.9487, 6.005e-08, 0.3161, -0.9487, 6.005e-08, 0.3161, -0.9487, 6.005e-08, 0.8159, -0.5781, 0.0, 0.8159, -0.5781, 0.0, 0.8159, -0.5781, 0.0, 0.8159, -0.5781, 0.0, -1.0, 1.528e-07, 0.0, -1.0, 1.528e-07, 0.0, -1.0, 1.528e-07, 0.0, -1.0, 1.528e-07, 0.0, -0.8159, -0.5781, 1.613e-08, -0.8159, -0.5781, 1.613e-08, -0.8159, -0.5781, 1.613e-08, -0.8159, -0.5781, 1.613e-08, -0.3161, -0.9487, -1.014e-07, -0.3161, -0.9487, -1.014e-07, -0.3161, -0.9487, -1.014e-07, -0.3161, -0.9487, -1.014e-07, 1.0, 0.0, 0.0, 1.0, 0.0, 0.0, 1.0, 0.0, 0.0, 1.0, 0.0, 0.0, 0.8159, 0.5781, 0.0, 0.8159, 0.5781, 0.0, 0.8159, 0.5781, 0.0, 0.8159, 0.5781, 0.0, 0.3161, 0.9487, -5.625e-08, 0.3161, 0.9487, -5.625e-08, 0.3161, 0.9487, -5.625e-08, 0.3161, 0.9487, -5.625e-08, -1.432e-08, 1.127e-07, -1.0, -1.432e-08, 1.127e-07, -1.0, -1.432e-08, 1.127e-07, -1.0, -3.163e-08, 1.084e-07, -1.0, -3.163e-08, 1.084e-07, -1.0, -3.163e-08, 1.084e-07, -1.0, -5.55e-08, 9.986e-08, -1.0, -5.55e-08, 9.986e-08, -1.0, -5.55e-08, 9.986e-08, -1.0, -6.922e-08, 8.753e-08, -1.0, -6.922e-08, 8.753e-08, -1.0, -6.922e-08, 8.753e-08, -1.0, -8.951e-08, 7.184e-08, -1.0, -8.951e-08, 7.184e-08, -1.0, -8.951e-08, 7.184e-08, -1.0, -9.906e-08, 5.338e-08, -1.0, -9.906e-08, 5.338e-08, -1.0, -9.906e-08, 5.338e-08, -1.0, 3.424e-06, 8.558e-06, -1.0, 3.424e-06, 8.558e-06, -1.0, 3.424e-06, 8.558e-06, -1.0, -1.134e-07, -9.217e-06, -1.0, -1.134e-07, -9.217e-06, -1.0, -1.134e-07, -9.217e-06, -1.0, -1.122e-07, -1.11e-08, -1.0, -1.122e-07, -1.11e-08, -1.0, -1.122e-07, -1.11e-08, -1.0, -1.086e-07, -3.287e-08, -1.0, -1.086e-07, -3.287e-08, -1.0, -1.086e-07, -3.287e-08, -1.0, -1.002e-07, -5.338e-08, -1.0, -1.002e-07, -5.338e-08, -1.0, -1.002e-07, -5.338e-08, -1.0, -8.951e-08, -7.184e-08, -1.0, -8.951e-08, -7.184e-08, -1.0, -8.951e-08, -7.184e-08, -1.0, -6.982e-08, -8.753e-08, -1.0, -6.982e-08, -8.753e-08, -1.0, -6.982e-08, -8.753e-08, -1.0, -5.609e-08, -9.986e-08, -1.0, -5.609e-08, -9.986e-08, -1.0, -5.609e-08, -9.986e-08, -1.0, -3.103e-08, -1.084e-07, -1.0, -3.103e-08, -1.084e-07, -1.0, -3.103e-08, -1.084e-07, -1.0, -8.951e-09, -1.127e-07, -1.0, -8.951e-09, -1.127e-07, -1.0, -8.951e-09, -1.127e-07, -1.0, 1.014e-08, -1.127e-07, -1.0, 1.014e-08, -1.127e-07, -1.0, 1.014e-08, -1.127e-07, -1.0, 3.282e-08, -1.084e-07, -1.0, 3.282e-08, -1.084e-07, -1.0, 3.282e-08, -1.084e-07, -1.0, 5.192e-08, -9.986e-08, -1.0, 5.192e-08, -9.986e-08, -1.0, 5.192e-08, -9.986e-08, -1.0, 7.041e-08, -8.753e-08, -1.0, 7.041e-08, -8.753e-08, -1.0, 7.041e-08, -8.753e-08, -1.0, 8.832e-08, -7.184e-08, -1.0, 8.832e-08, -7.184e-08, -1.0, 8.832e-08, -7.184e-08, -1.0, 1.002e-07, -5.338e-08, -1.0, 1.002e-07, -5.338e-08, -1.0, 1.002e-07, -5.338e-08, -1.0, 1.098e-07, -3.287e-08, -1.0, 1.098e-07, -3.287e-08, -1.0, 1.098e-07, -3.287e-08, -1.0, 1.11e-07, -1.11e-08, -1.0, 1.11e-07, -1.11e-08, -1.0, 1.11e-07, -1.11e-08, -1.0, 1.134e-07, -9.217e-06, -1.0, 1.134e-07, -9.217e-06, -1.0, 1.134e-07, -9.217e-06, -1.0, -3.424e-06, 8.558e-06, -1.0, -3.424e-06, 8.558e-06, -1.0, -3.424e-06, 8.558e-06, -1.0, 1.014e-07, 5.338e-08, -1.0, 1.014e-07, 5.338e-08, -1.0, 1.014e-07, 5.338e-08, -1.0, 8.712e-08, 7.184e-08, -1.0, 8.712e-08, 7.184e-08, -1.0, 8.712e-08, 7.184e-08, -1.0, 7.28e-08, 8.753e-08, -1.0, 7.28e-08, 8.753e-08, -1.0, 7.28e-08, 8.753e-08, -1.0, 5.371e-08, 9.986e-08, -1.0, 5.371e-08, 9.986e-08, -1.0, 5.371e-08, 9.986e-08, -1.0, 3.342e-08, 1.084e-07, -1.0, 3.342e-08, 1.084e-07, -1.0, 3.342e-08, 1.084e-07, -1.0, 1.134e-08, 1.127e-07, -1.0, 1.134e-08, 1.127e-07, -1.0, 1.134e-08, 1.127e-07, -1.0, -2.137e-11, 0.0, 1.0, -2.137e-11, 0.0, 1.0, -2.137e-11, 0.0, 1.0, -2.137e-11, 0.0, 1.0, -1.832e-11, 0.0, 1.0, -1.832e-11, 0.0, 1.0, -1.832e-11, 0.0, 1.0, -1.832e-11, 0.0, 1.0, 6.105e-12, 0.0, 1.0, 6.105e-12, 0.0, 1.0, 6.105e-12, 0.0, 1.0, 6.105e-12, 0.0, 1.0, 2.633e-11, 0.0, 1.0, 2.633e-11, 0.0, 1.0, 2.633e-11, 0.0, 1.0, 2.633e-11, 0.0, 1.0, -7.631e-12, 0.0, 1.0, -7.631e-12, 0.0, 1.0, -7.631e-12, 0.0, 1.0, -7.631e-12, 0.0, 1.0, 3.053e-12, 0.0, 1.0, 3.053e-12, 0.0, 1.0, 3.053e-12, 0.0, 1.0, 3.053e-12, 0.0, 1.0, 6.105e-12, 0.0, 1.0, 6.105e-12, 0.0, 1.0, 6.105e-12, 0.0, 1.0, 6.105e-12, 0.0, 1.0, -1.221e-11, 0.0, 1.0, -1.221e-11, 0.0, 1.0, -1.221e-11, 0.0, 1.0, -1.221e-11, 0.0, 1.0, 1.832e-11, 0.0, 1.0, 1.832e-11, 0.0, 1.0, 1.832e-11, 0.0, 1.0, 1.832e-11, 0.0, 1.0, 0.0, 0.0, 1.0, 0.0, 0.0, 1.0, 0.0, 0.0, 1.0, 0.0, 0.0, 1.0, 0.0, 0.0, 1.0, 0.0, 0.0, 1.0, 0.0, 0.0, 1.0, 0.0, 0.0, 1.0, -6.105e-12, 0.0, 1.0, -6.105e-12, 0.0, 1.0, -6.105e-12, 0.0, 1.0, -6.105e-12, 0.0, 1.0, -9.158e-12, 0.0, 1.0, -9.158e-12, 0.0, 1.0, -9.158e-12, 0.0, 1.0, -9.158e-12, 0.0, 1.0, -1.832e-11, 0.0, 1.0, -1.832e-11, 0.0, 1.0, -1.832e-11, 0.0, 1.0, -1.832e-11, 0.0, 1.0, 1.221e-11, 0.0, 1.0, 1.221e-11, 0.0, 1.0, 1.221e-11, 0.0, 1.0, 1.221e-11, 0.0, 1.0, 1.221e-11, 0.0, 1.0, 1.221e-11, 0.0, 1.0, 1.221e-11, 0.0, 1.0, 1.221e-11, 0.0, 1.0, -6.105e-12, 0.0, 1.0, -6.105e-12, 0.0, 1.0, -6.105e-12, 0.0, 1.0, -6.105e-12, 0.0, 1.0, 6.105e-12, 0.0, 1.0, 6.105e-12, 0.0, 1.0, 6.105e-12, 0.0, 1.0, 6.105e-12, 0.0, 1.0, 0.0, 0.0, 1.0, 0.0, 0.0, 1.0, 0.0, 0.0, 1.0, 0.0, 0.0, 1.0, -6.105e-12, 0.0, 1.0, -6.105e-12, 0.0, 1.0, -6.105e-12, 0.0, 1.0, -6.105e-12, 0.0, 1.0, 9.158e-12, 0.0, 1.0, 9.158e-12, 0.0, 1.0, 9.158e-12, 0.0, 1.0, 9.158e-12, 0.0, 1.0, 3.205e-11, 0.0, 1.0, 3.205e-11, 0.0, 1.0, 3.205e-11, 0.0, 1.0, 3.205e-11, 0.0, 1.0, -2.824e-11, 0.0, 1.0, -2.824e-11, 0.0, 1.0, -2.824e-11, 0.0, 1.0, -2.824e-11, 0.0, 1.0, 1.832e-11, 0.0, 1.0, 1.832e-11, 0.0, 1.0, 1.832e-11, 0.0, 1.0, 1.832e-11, 0.0, 1.0, 1.984e-11, 0.0, 1.0, 1.984e-11, 0.0, 1.0, 1.984e-11, 0.0, 1.0, 1.984e-11, 0.0, 1.0, 2.137e-11, 0.0, 1.0, 2.137e-11, 0.0, 1.0, 2.137e-11, 0.0, 1.0, 2.137e-11, 0.0, 1.0, -2.137e-11, 0.0, 1.0, -2.137e-11, 0.0, 1.0, -2.137e-11, 0.0, 1.0, -2.137e-11, 0.0, 1.0, -2.709e-11, 0.0, 1.0, -2.709e-11, 0.0, 1.0, -2.709e-11, 0.0, 1.0, -2.709e-11, 0.0, 1.0, 7.631e-12, 0.0, 1.0, 7.631e-12, 0.0, 1.0, 7.631e-12, 0.0, 1.0, 7.631e-12, 0.0, 1.0, -3.358e-11, 0.0, 1.0, -3.358e-11, 0.0, 1.0, -3.358e-11, 0.0, 1.0, -3.358e-11, 0.0, 1.0, 2.824e-11, 0.0, 1.0, 2.824e-11, 0.0, 1.0, 2.824e-11, 0.0, 1.0, 2.824e-11, 0.0, 1.0, -6.105e-12, 0.0, 1.0, -6.105e-12, 0.0, 1.0, -6.105e-12, 0.0, 1.0, -6.105e-12, 0.0, 1.0])] * 3)])

# ---- objects
ob_circle = bpy.data.objects.new('Circle', me_circle)
ob_lamp = bpy.data.objects.new('Lamp', light_lamp)
ob_camera = bpy.data.objects.new('Camera', cam_camera)

# ---- transforms, parenting, visibility, modifiers, constraints
ob_circle.location = (0.0, 0.0, 0.0)
ob_circle.lineart.crease_threshold = 0.0
ob_lamp.location = (4.076, 1.005, 5.904)
ob_lamp.rotation_euler = (0.6503, 0.05522, 1.866)
ob_lamp.lock_rotations_4d = False
ob_lamp.empty_display_type = 'ARROWS'
ob_lamp.color = (0.0, 0.0, 0.0, 0.0)
ob_lamp.lineart.crease_threshold = 0.0
ob_camera.location = (7.481, -6.508, 5.344)
ob_camera.rotation_euler = (1.109, 0.0, 0.8149)
ob_camera.lock_rotations_4d = False
ob_camera.empty_display_type = 'ARROWS'
ob_camera.color = (0.0, 0.0, 0.0, 0.0)
ob_camera.display_type = 'WIRE'
ob_camera.lineart.crease_threshold = 0.0

# ---- collection membership
col_collection_1.objects.link(ob_circle)
col_collection_1.objects.link(ob_lamp)
col_collection_1.objects.link(ob_camera)

# ---- scene / render settings (as saved in the file)
scene.camera = ob_camera
scene.frame_start = 1; scene.frame_end = 250; scene.frame_set(54)
scene.render.engine = 'BLENDER_EEVEE_NEXT'
scene.render.resolution_percentage = 50
scene.render.dither_intensity = 0.0
scene.cycles.use_denoising = False
scene.cycles.samples = 128
scene.cycles.sampling_pattern = 'TABULATED_SOBOL'
scene.cycles.use_adaptive_sampling = False
scene.cycles.use_light_tree = False
scene.cycles.blur_glossy = 0.0
scene.cycles.sample_clamp_indirect = 0.0
scene.view_settings.view_transform = 'Standard'
bpy.context.view_layer.update()
